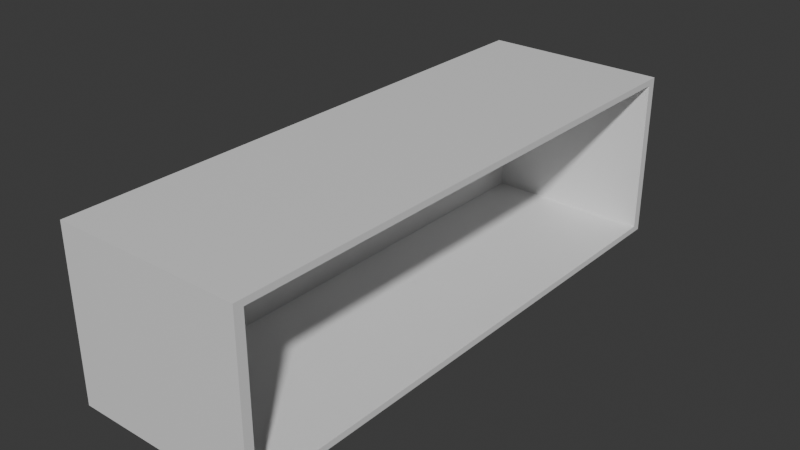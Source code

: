 # Source: Shelf1.blend  (saved by Blender 5.0.119; exported with 4.5.12 LTS)
import bpy
from mathutils import Matrix  # noqa: F401  (used for matrix-valued properties, if any)

bpy.ops.wm.read_factory_settings(use_empty=True)
scene = bpy.context.scene
scene.name = 'Scene'

# ---- collections
col_collection = bpy.data.collections.new('Collection'); scene.collection.children.link(col_collection)

# ---- materials (node trees are filled in below, after node groups)
mat_material = bpy.data.materials.new('Material')
mat_material.alpha_threshold = 0.0
mat_material.use_backface_culling_lightprobe_volume = False
mat_material.roughness = 0.5
mat_material.line_color = (0.0, 0.0, 0.0, 1.0)

# ---- material node trees
mat_material.use_nodes = True; mat_material.node_tree.nodes.clear()
_N = mat_material.node_tree.nodes; _L = mat_material.node_tree.links
n0 = _N.new('ShaderNodeOutputMaterial'); n0.name = 'Material Output'; n0.location = (200, 100)
n1 = _N.new('ShaderNodeBsdfPrincipled'); n1.name = 'Principled BSDF'; n1.location = (-200, 100)
_L.new(n1.outputs[0], n0.inputs[0])
n0.is_active_output = True

# ---- world
world_world = bpy.data.worlds.new('World'); scene.world = world_world
world_world.use_nodes = True; world_world.node_tree.nodes.clear()
_N = world_world.node_tree.nodes; _L = world_world.node_tree.links
n0 = _N.new('ShaderNodeOutputWorld'); n0.name = 'World Output'; n0.location = (200, 100)
n1 = _N.new('ShaderNodeBackground'); n1.name = 'Background'; n1.location = (-200, 100)
n1.inputs[0].default_value = (0.05088, 0.05088, 0.05088, 1.0)
_L.new(n1.outputs[0], n0.inputs[0])
n0.is_active_output = True
world_world.color = (0.05088, 0.05088, 0.05088)
world_world.sun_shadow_jitter_overblur = 0.0

# ---- meshes
me_cube = bpy.data.meshes.new('Cube')
me_cube.from_pydata([(0.3585, 1.073, 0.3225), (0.3585, 1.073, -0.3225), (0.3576, -1.073, 0.3217), (0.3576, -1.073, -0.3217), (-0.3585, 1.073, 0.3225), (-0.3585, 1.073, -0.3225), (-0.3576, -1.073, 0.3217), (-0.3576, -1.073, -0.3217), (0.3585, 1.038, 0.2983), (0.3585, 1.038, -0.2983), (0.3576, -1.038, 0.2976), (0.3576, -1.038, -0.2976), (-0.2894, 1.038, 0.2983), (-0.2894, 1.038, -0.2983), (-0.2903, -1.038, 0.2976), (-0.2903, -1.038, -0.2976)], [], [(0, 4, 6, 2), (3, 2, 6, 7), (7, 6, 4, 5), (5, 1, 3, 7), (3, 1, 9, 11), (5, 4, 0, 1), (8, 10, 14, 12), (0, 2, 10, 8), (2, 3, 11, 10), (1, 0, 8, 9), (13, 12, 14, 15), (9, 8, 12, 13), (11, 9, 13, 15), (10, 11, 15, 14)])
_uv = me_cube.uv_layers.new(name='UVMap')
_uv.uv.foreach_set('vector', [0.625, 0.5, 0.875, 0.5, 0.875, 0.75, 0.625, 0.75, 0.375, 0.75, 0.625, 0.75, 0.625, 1.0, 0.375, 1.0, 0.375, 0.0, 0.625, 0.0, 0.625, 0.25, 0.375, 0.25, 0.125, 0.5, 0.375, 0.5, 0.375, 0.75, 0.125, 0.75, 0.375, 0.75, 0.375, 0.5, 0.375, 0.5, 0.375, 0.75, 0.375, 0.25, 0.625, 0.25, 0.625, 0.5, 0.375, 0.5, 0.625, 0.5, 0.625, 0.75, 0.625, 0.75, 0.625, 0.5, 0.625, 0.5, 0.625, 0.75, 0.625, 0.75, 0.625, 0.5, 0.625, 0.75, 0.375, 0.75, 0.375, 0.75, 0.625, 0.75, 0.375, 0.5, 0.625, 0.5, 0.625, 0.5, 0.375, 0.5, 0.375, 0.5, 0.625, 0.5, 0.625, 0.75, 0.375, 0.75, 0.375, 0.5, 0.625, 0.5, 0.625, 0.5, 0.375, 0.5, 0.375, 0.75, 0.375, 0.5, 0.375, 0.5, 0.375, 0.75, 0.625, 0.75, 0.375, 0.75, 0.375, 0.75, 0.625, 0.75])
me_cube.materials.append(mat_material)
me_cube.use_mirror_vertex_groups = False
me_cube.update()

# ---- objects
ob_shelf1 = bpy.data.objects.new('Shelf1', me_cube)

# ---- transforms, parenting, visibility, modifiers, constraints
ob_shelf1.location = (0.0, 0.0, 0.0)
ob_shelf1.lock_rotations_4d = False
ob_shelf1.empty_display_type = 'ARROWS'
ob_shelf1.lineart.crease_threshold = 0.0

# ---- collection membership
col_collection.objects.link(ob_shelf1)

# ---- scene / render settings (as saved in the file)
scene.frame_start = 1; scene.frame_end = 250; scene.frame_set(1)
scene.render.engine = 'BLENDER_EEVEE_NEXT'
scene.render.bake_bias = 0.0
scene.render.bake_samples = 0
scene.cycles.sampling_pattern = 'TABULATED_SOBOL'
scene.eevee.use_volume_custom_range = False
bpy.context.view_layer.update()

# ---- added for rendering (the .blend has no active camera and no usable light): camera, sun
cam_auto = bpy.data.cameras.new('AutoCamera')
cam_auto.lens = 50.0
cam_auto.sensor_width = 36.0
cam_auto.clip_end = 1000.0
ob_auto_camera = bpy.data.objects.new('AutoCamera', cam_auto)
scene.collection.objects.link(ob_auto_camera)
ob_auto_camera.location = (2.17662, -2.61194, 1.74129)
ob_auto_camera.rotation_euler = (1.09748, -7.21219e-08, 0.694738)
scene.camera = ob_auto_camera
light_auto_sun = bpy.data.lights.new('AutoSun', 'SUN')
light_auto_sun.energy = 3.0
light_auto_sun.angle = 0.0523599
ob_auto_sun = bpy.data.objects.new('AutoSun', light_auto_sun)
scene.collection.objects.link(ob_auto_sun)
ob_auto_sun.rotation_euler = (0.872665, 0.174533, 0.523599)
bpy.context.view_layer.update()

